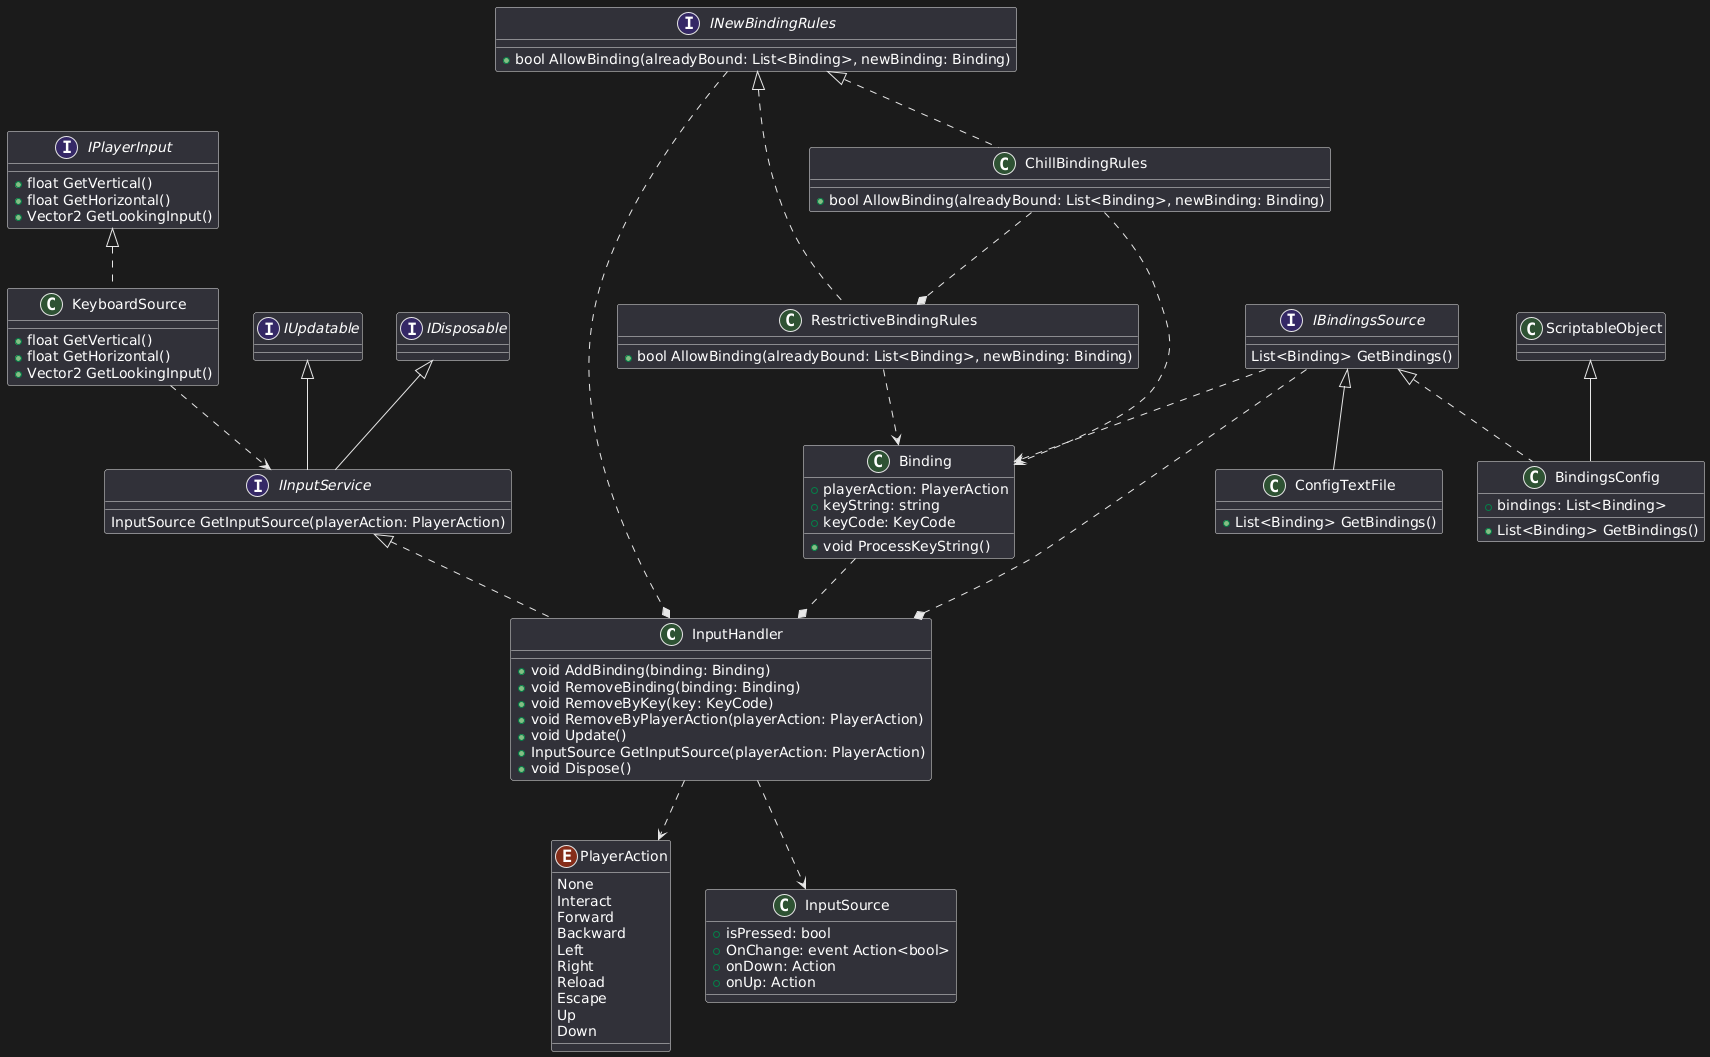

The diagram above was rendered by PlantUML. Its source (embedded in the PNG):
@startuml
class InputHandler implements IInputService
{
    + void AddBinding(binding: Binding)
    + void RemoveBinding(binding: Binding)
    + void RemoveByKey(key: KeyCode)
    + void RemoveByPlayerAction(playerAction: PlayerAction)
    + void Update()
    + InputSource GetInputSource(playerAction: PlayerAction)
    + void Dispose()
}

enum PlayerAction
{
    None 
    Interact 
    Forward
    Backward 
    Left
    Right 
    Reload 
    Escape 
    Up 
    Down 
}

class RestrictiveBindingRules implements INewBindingRules
{
    + bool AllowBinding(alreadyBound: List<Binding>, newBinding: Binding)
}

class ChillBindingRules implements INewBindingRules
{
    + bool AllowBinding(alreadyBound: List<Binding>, newBinding: Binding)
}

interface INewBindingRules
{
    + bool AllowBinding(alreadyBound: List<Binding>, newBinding: Binding)
}

class Binding
{
    + playerAction: PlayerAction
    + keyString: string
    + keyCode: KeyCode
    + void ProcessKeyString() 
}

interface IPlayerInput
{
    + float GetVertical()
    + float GetHorizontal()
    + Vector2 GetLookingInput()
}

class KeyboardSource implements IPlayerInput
{
    + float GetVertical()
    + float GetHorizontal()
    + Vector2 GetLookingInput()
}

class InputSource
{
    + isPressed: bool
    + OnChange: event Action<bool>
    + onDown: Action
    + onUp: Action
}

interface IBindingsSource
{
    List<Binding> GetBindings()
}

interface IInputService implements IUpdatable, IDisposable
{
    InputSource GetInputSource(playerAction: PlayerAction)
}

class BindingsConfig extends ScriptableObject implements IBindingsSource
{
    + bindings: List<Binding>
    + List<Binding> GetBindings()
}

class ConfigTextFile extends IBindingsSource
{
    + List<Binding> GetBindings()
}

IBindingsSource ..* InputHandler
INewBindingRules ..* InputHandler
Binding ..* InputHandler
InputHandler ..> InputSource
InputHandler ..> PlayerAction
ChillBindingRules ..* RestrictiveBindingRules
RestrictiveBindingRules ..> Binding
ChillBindingRules ..> Binding
KeyboardSource ..> IInputService
IBindingsSource ..> Binding
@enduml